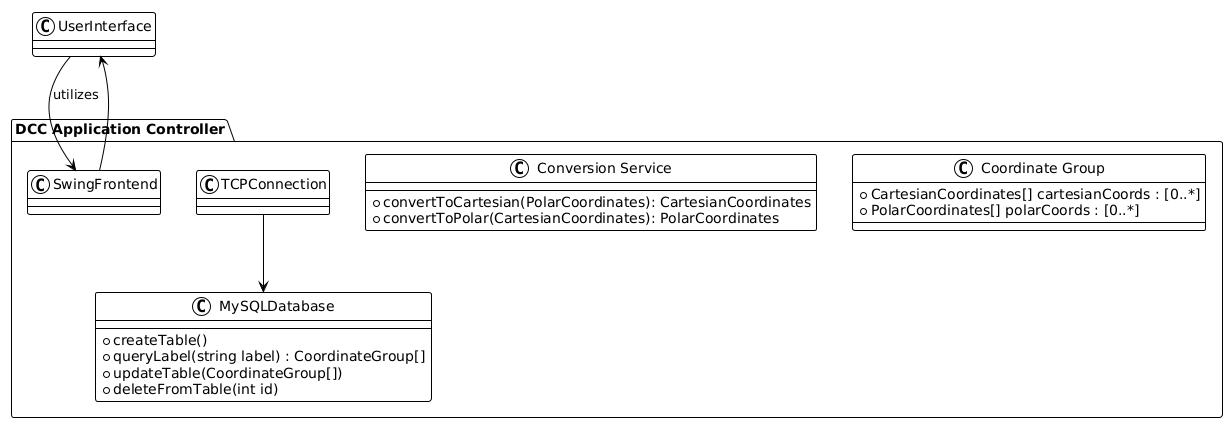

The diagram above was rendered by PlantUML. Its source (embedded in the PNG):
@startuml
!theme plain

package "DCC Application Controller" {
  class "Coordinate Group" {
  +CartesianCoordinates[] cartesianCoords : [0..*]
  +PolarCoordinates[] polarCoords : [0..*]
}

class "Conversion Service" {
  +convertToCartesian(PolarCoordinates): CartesianCoordinates
  +convertToPolar(CartesianCoordinates): PolarCoordinates
}

class MySQLDatabase {
  +createTable()
  +queryLabel(string label) : CoordinateGroup[]
  +updateTable(CoordinateGroup[])
  +deleteFromTable(int id)
}

class TCPConnection {
}

class SwingFrontend {
}
}



SwingFrontend --> UserInterface
TCPConnection --> MySQLDatabase
UserInterface --> SwingFrontend : utilizes
@enduml